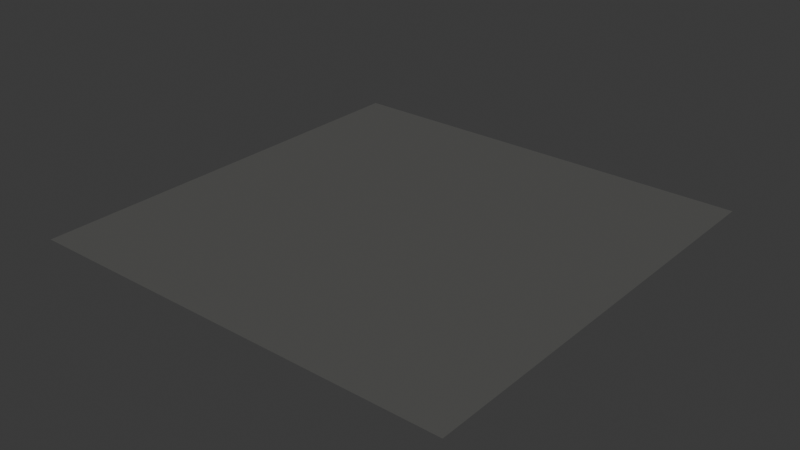 # Source: forged-steel.blend  (saved by Blender 4.0.36; exported with 4.5.12 LTS)
import bpy
from mathutils import Matrix  # noqa: F401  (used for matrix-valued properties, if any)

bpy.ops.wm.read_factory_settings(use_empty=True)
scene = bpy.context.scene
scene.name = 'Scene'

# ---- collections
col_collection = bpy.data.collections.new('Collection'); scene.collection.children.link(col_collection)

# ---- images (referenced by path relative to the original .blend; pixels are not part of the script)
import os
ASSET_DIR = os.environ.get("B2B_ASSET_DIR", "")  # directory of the original .blend (textures are referenced by path, not embedded)
HERE = os.path.dirname(os.path.abspath(__file__))  # packed textures are extracted next to this script under _unpacked/

def load_image(name, relpath, width, height, colorspace="sRGB"):
    """Load a texture the original file referenced (path relative to the .blend, or extracted next to this script)."""
    p = next((c for c in (os.path.join(HERE, relpath), os.path.join(ASSET_DIR, relpath)) if relpath and os.path.exists(c)), "")
    if p:
        img = bpy.data.images.load(p, check_existing=True)
        img.name = name
    else:  # same state as the original file: an image datablock whose file is absent (Cycles renders it pink)
        img = bpy.data.images.new(name, width, height)
        img.source = "FILE"
        img.filepath = "//" + (relpath or name)
    img.colorspace_settings.name = colorspace
    return img
img_base_056 = load_image('base.056', '_unpacked/base.79fb670c.png', 512, 512, 'sRGB')

# ---- materials (node trees are filled in below, after node groups)
mat_forged_steel_001 = bpy.data.materials.new('forged-steel.001')
mat_forged_steel_001.use_transparent_shadow = False

# ---- material node trees
mat_forged_steel_001.use_nodes = True; mat_forged_steel_001.node_tree.nodes.clear()
_N = mat_forged_steel_001.node_tree.nodes; _L = mat_forged_steel_001.node_tree.links
n0 = _N.new('ShaderNodeBsdfPrincipled'); n0.name = 'Principled BSDF'; n0.location = (10, 300)
n1 = _N.new('ShaderNodeOutputMaterial'); n1.name = 'Material Output'; n1.location = (320, 270)
n2 = _N.new('ShaderNodeTexImage'); n2.name = 'Image Texture'; n2.location = (-440, 210)
n2.label = 'BASE COLOR'
n2.image = img_base_056
_L.new(n0.outputs[0], n1.inputs[0])
_L.new(n2.outputs[0], n0.inputs[0])
n1.is_active_output = True

# ---- world
world_world = bpy.data.worlds.new('World'); scene.world = world_world
world_world.use_nodes = True; world_world.node_tree.nodes.clear()
_N = world_world.node_tree.nodes; _L = world_world.node_tree.links
n0 = _N.new('ShaderNodeOutputWorld'); n0.name = 'World Output'; n0.location = (300, 300)
n1 = _N.new('ShaderNodeBackground'); n1.name = 'Background'; n1.location = (10, 300)
n1.inputs[0].default_value = (0.05088, 0.05088, 0.05088, 1.0)
_L.new(n1.outputs[0], n0.inputs[0])
n0.is_active_output = True
world_world.color = (0.05088, 0.05088, 0.05088)
world_world.use_sun_shadow = False
world_world.sun_shadow_jitter_overblur = 0.0

# ---- meshes
me_plane_056 = bpy.data.meshes.new('Plane.056')
me_plane_056.from_pydata([(-1.0, 1.0, 0.0), (-1.0, -1.0, 0.0), (1.0, 1.0, 0.0), (1.0, -1.0, 0.0)], [], [(0, 1, 2), (1, 3, 2)])
_uv = me_plane_056.uv_layers.new(name='UVMap')
_uv.uv.foreach_set('vector', [0.0, 1.0, 0.0, 0.0, 1.0, 1.0, 0.0, 0.0, 1.0, 0.0, 1.0, 1.0])
me_plane_056.materials.append(mat_forged_steel_001)
me_plane_056.update()
me_plane_056.normals_split_custom_set([tuple(v) for v in zip(*[iter([0.0, 0.0, 1.0, 0.0, 0.0, 1.0, 0.0, 0.0, 1.0, 0.0, 0.0, 1.0, 0.0, 0.0, 1.0, 0.0, 0.0, 1.0])] * 3)])

# ---- objects
ob_forged_steel = bpy.data.objects.new('forged-steel', me_plane_056)

# ---- transforms, parenting, visibility, modifiers, constraints
ob_forged_steel.location = (0.0, 0.0, 0.0)
ob_forged_steel.rotation_mode = 'QUATERNION'
ob_forged_steel.rotation_quaternion = (1.0, 0.0, 0.0, 0.0)

# ---- collection membership
scene.collection.objects.link(ob_forged_steel)

# ---- scene / render settings (as saved in the file)
scene.frame_start = 1; scene.frame_end = 250; scene.frame_set(1)
scene.render.engine = 'BLENDER_EEVEE_NEXT'
scene.cycles.sampling_pattern = 'TABULATED_SOBOL'
bpy.context.view_layer.update()

# ---- added for rendering (the .blend has no active camera and no usable light): camera, sun
cam_auto = bpy.data.cameras.new('AutoCamera')
cam_auto.lens = 50.0
cam_auto.sensor_width = 36.0
cam_auto.clip_end = 1000.0
ob_auto_camera = bpy.data.objects.new('AutoCamera', cam_auto)
scene.collection.objects.link(ob_auto_camera)
ob_auto_camera.location = (2.61693, -3.14032, 2.09354)
ob_auto_camera.rotation_euler = (1.09748, -7.21219e-08, 0.694738)
scene.camera = ob_auto_camera
light_auto_sun = bpy.data.lights.new('AutoSun', 'SUN')
light_auto_sun.energy = 3.0
light_auto_sun.angle = 0.0523599
ob_auto_sun = bpy.data.objects.new('AutoSun', light_auto_sun)
scene.collection.objects.link(ob_auto_sun)
ob_auto_sun.rotation_euler = (0.872665, 0.174533, 0.523599)
bpy.context.view_layer.update()
